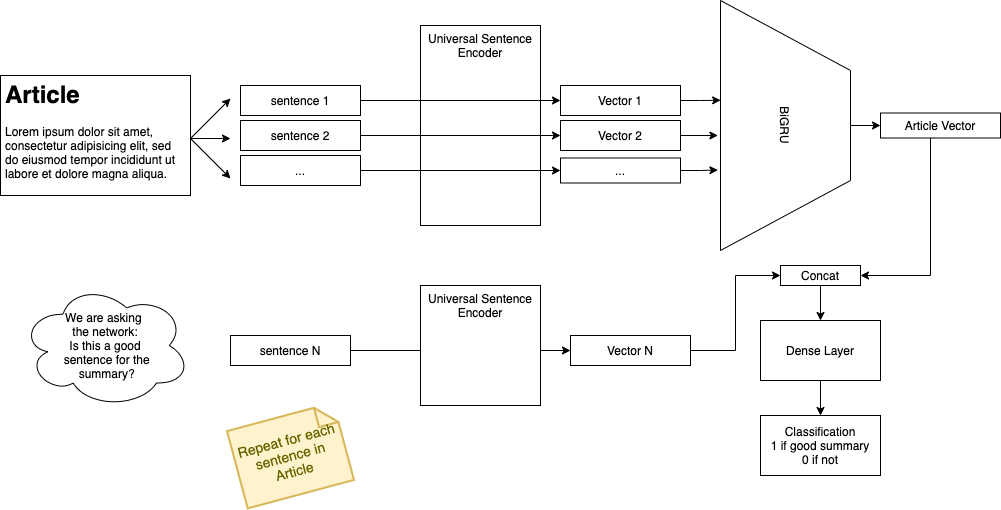

The diagram above was exported from draw.io. Its source (the exported page's mxGraphModel, read from the mxfile embedded in the PNG):
<mxGraphModel dx="1932" dy="703" grid="1" gridSize="10" guides="1" tooltips="1" connect="1" arrows="1" fold="1" page="1" pageScale="1" pageWidth="850" pageHeight="1100" math="0" shadow="0">
  <root>
    <mxCell id="0" />
    <mxCell id="1" parent="0" />
    <mxCell id="U02Vkb2wWTlsYXs8LPa8-11" value="Universal Sentence Encoder" style="rounded=0;whiteSpace=wrap;html=1;strokeColor=#000000;fillColor=#FFFFFF;verticalAlign=top;" vertex="1" parent="1">
      <mxGeometry x="230" y="100" width="120" height="200" as="geometry" />
    </mxCell>
    <mxCell id="U02Vkb2wWTlsYXs8LPa8-27" style="edgeStyle=orthogonalEdgeStyle;rounded=0;orthogonalLoop=1;jettySize=auto;html=1;entryX=0;entryY=0.5;entryDx=0;entryDy=0;" edge="1" parent="1" source="U02Vkb2wWTlsYXs8LPa8-1" target="U02Vkb2wWTlsYXs8LPa8-26">
      <mxGeometry relative="1" as="geometry" />
    </mxCell>
    <mxCell id="U02Vkb2wWTlsYXs8LPa8-1" value="BiGRU" style="shape=trapezoid;perimeter=trapezoidPerimeter;whiteSpace=wrap;html=1;fixedSize=1;rotation=90;size=70;" vertex="1" parent="1">
      <mxGeometry x="470" y="135" width="250" height="130" as="geometry" />
    </mxCell>
    <mxCell id="U02Vkb2wWTlsYXs8LPa8-2" value="&lt;h1&gt;Article&lt;/h1&gt;&lt;p&gt;Lorem ipsum dolor sit amet, consectetur adipisicing elit, sed do eiusmod tempor incididunt ut labore et dolore magna aliqua.&lt;/p&gt;" style="text;html=1;fillColor=#FFFFFF;spacing=5;spacingTop=-20;whiteSpace=wrap;overflow=hidden;rounded=0;strokeColor=#000000;" vertex="1" parent="1">
      <mxGeometry x="-190" y="150" width="190" height="120" as="geometry" />
    </mxCell>
    <mxCell id="U02Vkb2wWTlsYXs8LPa8-5" value="" style="endArrow=classic;html=1;" edge="1" parent="1">
      <mxGeometry width="50" height="50" relative="1" as="geometry">
        <mxPoint y="213" as="sourcePoint" />
        <mxPoint x="40" y="173" as="targetPoint" />
      </mxGeometry>
    </mxCell>
    <mxCell id="U02Vkb2wWTlsYXs8LPa8-6" value="" style="endArrow=classic;html=1;" edge="1" parent="1">
      <mxGeometry width="50" height="50" relative="1" as="geometry">
        <mxPoint y="213" as="sourcePoint" />
        <mxPoint x="40" y="213" as="targetPoint" />
      </mxGeometry>
    </mxCell>
    <mxCell id="U02Vkb2wWTlsYXs8LPa8-7" value="" style="endArrow=classic;html=1;" edge="1" parent="1">
      <mxGeometry width="50" height="50" relative="1" as="geometry">
        <mxPoint y="213" as="sourcePoint" />
        <mxPoint x="40" y="253" as="targetPoint" />
      </mxGeometry>
    </mxCell>
    <mxCell id="U02Vkb2wWTlsYXs8LPa8-12" style="edgeStyle=orthogonalEdgeStyle;rounded=0;orthogonalLoop=1;jettySize=auto;html=1;entryX=0;entryY=0.5;entryDx=0;entryDy=0;" edge="1" parent="1" source="U02Vkb2wWTlsYXs8LPa8-8" target="U02Vkb2wWTlsYXs8LPa8-17">
      <mxGeometry relative="1" as="geometry" />
    </mxCell>
    <mxCell id="U02Vkb2wWTlsYXs8LPa8-8" value="sentence 1" style="rounded=0;whiteSpace=wrap;html=1;strokeColor=#000000;fillColor=#FFFFFF;" vertex="1" parent="1">
      <mxGeometry x="50" y="160" width="120" height="30" as="geometry" />
    </mxCell>
    <mxCell id="U02Vkb2wWTlsYXs8LPa8-13" style="edgeStyle=orthogonalEdgeStyle;rounded=0;orthogonalLoop=1;jettySize=auto;html=1;entryX=0;entryY=0.5;entryDx=0;entryDy=0;" edge="1" parent="1" source="U02Vkb2wWTlsYXs8LPa8-9" target="U02Vkb2wWTlsYXs8LPa8-18">
      <mxGeometry relative="1" as="geometry" />
    </mxCell>
    <mxCell id="U02Vkb2wWTlsYXs8LPa8-9" value="sentence 2" style="rounded=0;whiteSpace=wrap;html=1;strokeColor=#000000;fillColor=#FFFFFF;" vertex="1" parent="1">
      <mxGeometry x="50" y="195" width="120" height="30" as="geometry" />
    </mxCell>
    <mxCell id="U02Vkb2wWTlsYXs8LPa8-16" style="edgeStyle=orthogonalEdgeStyle;rounded=0;orthogonalLoop=1;jettySize=auto;html=1;entryX=0;entryY=0.5;entryDx=0;entryDy=0;" edge="1" parent="1" source="U02Vkb2wWTlsYXs8LPa8-10" target="U02Vkb2wWTlsYXs8LPa8-19">
      <mxGeometry relative="1" as="geometry" />
    </mxCell>
    <mxCell id="U02Vkb2wWTlsYXs8LPa8-10" value="...&lt;br&gt;" style="rounded=0;whiteSpace=wrap;html=1;strokeColor=#000000;fillColor=#FFFFFF;" vertex="1" parent="1">
      <mxGeometry x="50" y="230" width="120" height="30" as="geometry" />
    </mxCell>
    <mxCell id="U02Vkb2wWTlsYXs8LPa8-22" style="edgeStyle=orthogonalEdgeStyle;rounded=0;orthogonalLoop=1;jettySize=auto;html=1;entryX=0.399;entryY=0.999;entryDx=0;entryDy=0;entryPerimeter=0;" edge="1" parent="1" source="U02Vkb2wWTlsYXs8LPa8-17" target="U02Vkb2wWTlsYXs8LPa8-1">
      <mxGeometry relative="1" as="geometry" />
    </mxCell>
    <mxCell id="U02Vkb2wWTlsYXs8LPa8-17" value="Vector 1" style="rounded=0;whiteSpace=wrap;html=1;strokeColor=#000000;fillColor=#FFFFFF;" vertex="1" parent="1">
      <mxGeometry x="370" y="160" width="120" height="30" as="geometry" />
    </mxCell>
    <mxCell id="U02Vkb2wWTlsYXs8LPa8-24" style="edgeStyle=orthogonalEdgeStyle;rounded=0;orthogonalLoop=1;jettySize=auto;html=1;entryX=0.54;entryY=1.02;entryDx=0;entryDy=0;entryPerimeter=0;" edge="1" parent="1" source="U02Vkb2wWTlsYXs8LPa8-18" target="U02Vkb2wWTlsYXs8LPa8-1">
      <mxGeometry relative="1" as="geometry" />
    </mxCell>
    <mxCell id="U02Vkb2wWTlsYXs8LPa8-18" value="Vector 2" style="rounded=0;whiteSpace=wrap;html=1;strokeColor=#000000;fillColor=#FFFFFF;" vertex="1" parent="1">
      <mxGeometry x="370" y="195" width="120" height="30" as="geometry" />
    </mxCell>
    <mxCell id="U02Vkb2wWTlsYXs8LPa8-25" style="edgeStyle=orthogonalEdgeStyle;rounded=0;orthogonalLoop=1;jettySize=auto;html=1;entryX=0.678;entryY=1.02;entryDx=0;entryDy=0;entryPerimeter=0;" edge="1" parent="1" source="U02Vkb2wWTlsYXs8LPa8-19" target="U02Vkb2wWTlsYXs8LPa8-1">
      <mxGeometry relative="1" as="geometry" />
    </mxCell>
    <mxCell id="U02Vkb2wWTlsYXs8LPa8-19" value="...&lt;br&gt;" style="rounded=0;whiteSpace=wrap;html=1;strokeColor=#000000;fillColor=#FFFFFF;" vertex="1" parent="1">
      <mxGeometry x="370" y="232.5" width="120" height="25" as="geometry" />
    </mxCell>
    <mxCell id="U02Vkb2wWTlsYXs8LPa8-40" style="edgeStyle=orthogonalEdgeStyle;rounded=0;orthogonalLoop=1;jettySize=auto;html=1;entryX=1;entryY=0.5;entryDx=0;entryDy=0;" edge="1" parent="1" source="U02Vkb2wWTlsYXs8LPa8-26" target="U02Vkb2wWTlsYXs8LPa8-37">
      <mxGeometry relative="1" as="geometry">
        <Array as="points">
          <mxPoint x="740" y="350" />
        </Array>
      </mxGeometry>
    </mxCell>
    <mxCell id="U02Vkb2wWTlsYXs8LPa8-26" value="Article Vector" style="rounded=0;whiteSpace=wrap;html=1;strokeColor=#000000;fillColor=#FFFFFF;" vertex="1" parent="1">
      <mxGeometry x="690" y="187.5" width="120" height="25" as="geometry" />
    </mxCell>
    <mxCell id="U02Vkb2wWTlsYXs8LPa8-33" style="edgeStyle=orthogonalEdgeStyle;rounded=0;orthogonalLoop=1;jettySize=auto;html=1;" edge="1" parent="1" source="U02Vkb2wWTlsYXs8LPa8-28">
      <mxGeometry relative="1" as="geometry">
        <mxPoint x="630" y="490" as="targetPoint" />
      </mxGeometry>
    </mxCell>
    <mxCell id="U02Vkb2wWTlsYXs8LPa8-28" value="Dense Layer" style="rounded=0;whiteSpace=wrap;html=1;strokeColor=#000000;fillColor=#FFFFFF;" vertex="1" parent="1">
      <mxGeometry x="570" y="395" width="120" height="60" as="geometry" />
    </mxCell>
    <mxCell id="U02Vkb2wWTlsYXs8LPa8-31" style="edgeStyle=orthogonalEdgeStyle;rounded=0;orthogonalLoop=1;jettySize=auto;html=1;" edge="1" parent="1" source="U02Vkb2wWTlsYXs8LPa8-29">
      <mxGeometry relative="1" as="geometry">
        <mxPoint x="380" y="425" as="targetPoint" />
      </mxGeometry>
    </mxCell>
    <mxCell id="U02Vkb2wWTlsYXs8LPa8-29" value="sentence N" style="rounded=0;whiteSpace=wrap;html=1;strokeColor=#000000;fillColor=#FFFFFF;" vertex="1" parent="1">
      <mxGeometry x="40" y="410" width="120" height="30" as="geometry" />
    </mxCell>
    <mxCell id="U02Vkb2wWTlsYXs8LPa8-30" value="Universal Sentence Encoder" style="rounded=0;whiteSpace=wrap;html=1;strokeColor=#000000;fillColor=#FFFFFF;verticalAlign=top;" vertex="1" parent="1">
      <mxGeometry x="230" y="360" width="120" height="120" as="geometry" />
    </mxCell>
    <mxCell id="U02Vkb2wWTlsYXs8LPa8-34" value="Classification&lt;br&gt;1 if good summary&lt;br&gt;0 if not" style="rounded=0;whiteSpace=wrap;html=1;strokeColor=#000000;fillColor=#FFFFFF;" vertex="1" parent="1">
      <mxGeometry x="570" y="490" width="120" height="60" as="geometry" />
    </mxCell>
    <mxCell id="U02Vkb2wWTlsYXs8LPa8-36" style="edgeStyle=orthogonalEdgeStyle;rounded=0;orthogonalLoop=1;jettySize=auto;html=1;entryX=0;entryY=0.5;entryDx=0;entryDy=0;" edge="1" parent="1" source="U02Vkb2wWTlsYXs8LPa8-35" target="U02Vkb2wWTlsYXs8LPa8-37">
      <mxGeometry relative="1" as="geometry">
        <mxPoint x="540" y="360" as="targetPoint" />
      </mxGeometry>
    </mxCell>
    <mxCell id="U02Vkb2wWTlsYXs8LPa8-35" value="Vector N" style="rounded=0;whiteSpace=wrap;html=1;strokeColor=#000000;fillColor=#FFFFFF;" vertex="1" parent="1">
      <mxGeometry x="380" y="410" width="120" height="30" as="geometry" />
    </mxCell>
    <mxCell id="U02Vkb2wWTlsYXs8LPa8-39" style="edgeStyle=orthogonalEdgeStyle;rounded=0;orthogonalLoop=1;jettySize=auto;html=1;" edge="1" parent="1" source="U02Vkb2wWTlsYXs8LPa8-37">
      <mxGeometry relative="1" as="geometry">
        <mxPoint x="630" y="395" as="targetPoint" />
      </mxGeometry>
    </mxCell>
    <mxCell id="U02Vkb2wWTlsYXs8LPa8-37" value="Concat" style="rounded=0;whiteSpace=wrap;html=1;strokeColor=#000000;fillColor=#FFFFFF;" vertex="1" parent="1">
      <mxGeometry x="590" y="340" width="80" height="20" as="geometry" />
    </mxCell>
    <mxCell id="U02Vkb2wWTlsYXs8LPa8-41" value="We are asking &lt;br&gt;the network:&lt;br&gt;Is this a good&lt;br&gt;&amp;nbsp;sentence for the&lt;br&gt;&amp;nbsp;summary?" style="ellipse;shape=cloud;whiteSpace=wrap;html=1;strokeColor=#000000;fillColor=#FFFFFF;" vertex="1" parent="1">
      <mxGeometry x="-170" y="357.5" width="170" height="125" as="geometry" />
    </mxCell>
    <mxCell id="U02Vkb2wWTlsYXs8LPa8-43" value="Repeat for each sentence in Article" style="shape=note;strokeWidth=2;fontSize=14;size=20;whiteSpace=wrap;html=1;fillColor=#fff2cc;strokeColor=#d6b656;fontColor=#666600;rotation=-15;" vertex="1" parent="1">
      <mxGeometry x="45" y="490" width="110.00000000000001" height="80" as="geometry" />
    </mxCell>
  </root>
</mxGraphModel>